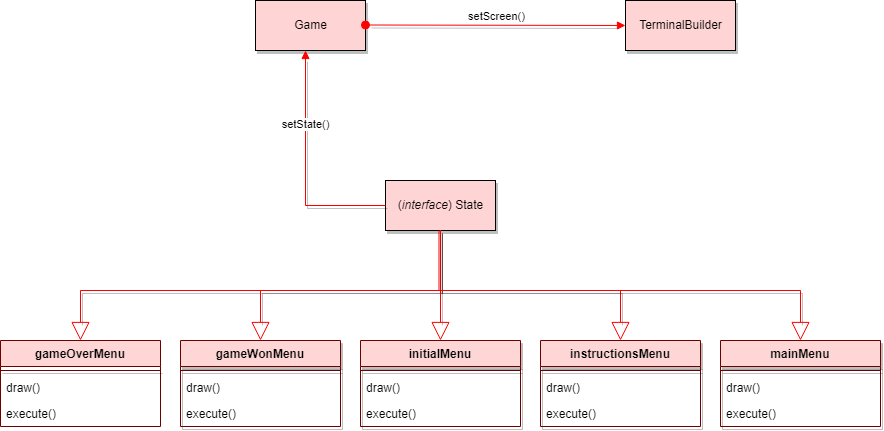

The diagram above was exported from draw.io. Its source (the exported page's mxGraphModel, read from the mxfile embedded in the PNG):
<mxGraphModel dx="2512" dy="788" grid="1" gridSize="10" guides="1" tooltips="1" connect="1" arrows="1" fold="1" page="1" pageScale="1" pageWidth="827" pageHeight="1169" math="0" shadow="0">
  <root>
    <mxCell id="0" />
    <mxCell id="1" parent="0" />
    <mxCell id="YgqAWhWQkTB9OJYJLT6j-1" value="(&lt;i&gt;interface&lt;/i&gt;) State" style="html=1;shadow=1;strokeColor=#000000;fillColor=#FFD4D4;" vertex="1" parent="1">
      <mxGeometry x="270" y="310" width="110" height="50" as="geometry" />
    </mxCell>
    <mxCell id="YgqAWhWQkTB9OJYJLT6j-2" value="Game" style="html=1;shadow=1;strokeColor=#000000;fillColor=#FFD4D4;" vertex="1" parent="1">
      <mxGeometry x="140" y="130" width="110" height="50" as="geometry" />
    </mxCell>
    <mxCell id="YgqAWhWQkTB9OJYJLT6j-5" value="setState()" style="html=1;verticalAlign=bottom;endArrow=block;rounded=0;strokeColor=#FF0000;fillColor=#FFD6D6;exitX=0;exitY=0.5;exitDx=0;exitDy=0;shadow=1;" edge="1" parent="1" source="YgqAWhWQkTB9OJYJLT6j-1">
      <mxGeometry x="0.2884" width="80" relative="1" as="geometry">
        <mxPoint x="370" y="350" as="sourcePoint" />
        <mxPoint x="190" y="180" as="targetPoint" />
        <Array as="points">
          <mxPoint x="190" y="335" />
        </Array>
        <mxPoint as="offset" />
      </mxGeometry>
    </mxCell>
    <mxCell id="YgqAWhWQkTB9OJYJLT6j-7" value="TerminalBuilder" style="html=1;shadow=1;strokeColor=#000000;fillColor=#FFD4D4;" vertex="1" parent="1">
      <mxGeometry x="510" y="130" width="110" height="50" as="geometry" />
    </mxCell>
    <mxCell id="YgqAWhWQkTB9OJYJLT6j-8" value="setScreen()" style="html=1;verticalAlign=bottom;startArrow=oval;startFill=1;endArrow=block;startSize=8;rounded=0;strokeColor=#FF0000;fillColor=#FFD6D6;entryX=0;entryY=0.5;entryDx=0;entryDy=0;shadow=1;" edge="1" parent="1" target="YgqAWhWQkTB9OJYJLT6j-7">
      <mxGeometry width="60" relative="1" as="geometry">
        <mxPoint x="250" y="154.5" as="sourcePoint" />
        <mxPoint x="310" y="154.5" as="targetPoint" />
      </mxGeometry>
    </mxCell>
    <mxCell id="4TCNC0jV7mXHJzVND-1h-1" value="gameWonMenu" style="swimlane;fontStyle=1;align=center;verticalAlign=top;childLayout=stackLayout;horizontal=1;startSize=26;horizontalStack=0;resizeParent=1;resizeParentMax=0;resizeLast=0;collapsible=1;marginBottom=0;movable=1;resizable=1;rotatable=1;deletable=1;editable=1;connectable=1;strokeColor=#6E0000;shadow=1;fillColor=#FFD6D6;" vertex="1" parent="1">
      <mxGeometry x="65" y="470" width="160" height="86" as="geometry" />
    </mxCell>
    <mxCell id="4TCNC0jV7mXHJzVND-1h-2" value="" style="line;strokeWidth=1;fillColor=none;align=left;verticalAlign=middle;spacingTop=-1;spacingLeft=3;spacingRight=3;rotatable=0;labelPosition=right;points=[];portConstraint=eastwest;strokeColor=inherit;shadow=1;" vertex="1" parent="4TCNC0jV7mXHJzVND-1h-1">
      <mxGeometry y="26" width="160" height="8" as="geometry" />
    </mxCell>
    <mxCell id="4TCNC0jV7mXHJzVND-1h-3" value="draw()" style="text;strokeColor=none;fillColor=none;align=left;verticalAlign=top;spacingLeft=4;spacingRight=4;overflow=hidden;rotatable=0;points=[[0,0.5],[1,0.5]];portConstraint=eastwest;shadow=1;" vertex="1" parent="4TCNC0jV7mXHJzVND-1h-1">
      <mxGeometry y="34" width="160" height="26" as="geometry" />
    </mxCell>
    <mxCell id="4TCNC0jV7mXHJzVND-1h-4" value="execute()" style="text;strokeColor=none;fillColor=none;align=left;verticalAlign=top;spacingLeft=4;spacingRight=4;overflow=hidden;rotatable=0;points=[[0,0.5],[1,0.5]];portConstraint=eastwest;shadow=1;" vertex="1" parent="4TCNC0jV7mXHJzVND-1h-1">
      <mxGeometry y="60" width="160" height="26" as="geometry" />
    </mxCell>
    <mxCell id="4TCNC0jV7mXHJzVND-1h-5" value="initialMenu" style="swimlane;fontStyle=1;align=center;verticalAlign=top;childLayout=stackLayout;horizontal=1;startSize=26;horizontalStack=0;resizeParent=1;resizeParentMax=0;resizeLast=0;collapsible=1;marginBottom=0;movable=1;resizable=1;rotatable=1;deletable=1;editable=1;connectable=1;strokeColor=#6E0000;shadow=1;fillColor=#FFD6D6;" vertex="1" parent="1">
      <mxGeometry x="245" y="470" width="160" height="86" as="geometry" />
    </mxCell>
    <mxCell id="4TCNC0jV7mXHJzVND-1h-6" value="" style="line;strokeWidth=1;fillColor=none;align=left;verticalAlign=middle;spacingTop=-1;spacingLeft=3;spacingRight=3;rotatable=0;labelPosition=right;points=[];portConstraint=eastwest;strokeColor=inherit;shadow=1;" vertex="1" parent="4TCNC0jV7mXHJzVND-1h-5">
      <mxGeometry y="26" width="160" height="8" as="geometry" />
    </mxCell>
    <mxCell id="4TCNC0jV7mXHJzVND-1h-7" value="draw()" style="text;strokeColor=none;fillColor=none;align=left;verticalAlign=top;spacingLeft=4;spacingRight=4;overflow=hidden;rotatable=0;points=[[0,0.5],[1,0.5]];portConstraint=eastwest;shadow=1;" vertex="1" parent="4TCNC0jV7mXHJzVND-1h-5">
      <mxGeometry y="34" width="160" height="26" as="geometry" />
    </mxCell>
    <mxCell id="4TCNC0jV7mXHJzVND-1h-8" value="execute()" style="text;strokeColor=none;fillColor=none;align=left;verticalAlign=top;spacingLeft=4;spacingRight=4;overflow=hidden;rotatable=0;points=[[0,0.5],[1,0.5]];portConstraint=eastwest;shadow=1;" vertex="1" parent="4TCNC0jV7mXHJzVND-1h-5">
      <mxGeometry y="60" width="160" height="26" as="geometry" />
    </mxCell>
    <mxCell id="4TCNC0jV7mXHJzVND-1h-9" value="instructionsMenu" style="swimlane;fontStyle=1;align=center;verticalAlign=top;childLayout=stackLayout;horizontal=1;startSize=26;horizontalStack=0;resizeParent=1;resizeParentMax=0;resizeLast=0;collapsible=1;marginBottom=0;movable=1;resizable=1;rotatable=1;deletable=1;editable=1;connectable=1;strokeColor=#6E0000;fillColor=#FFD6D6;shadow=1;" vertex="1" parent="1">
      <mxGeometry x="425" y="470" width="160" height="86" as="geometry" />
    </mxCell>
    <mxCell id="4TCNC0jV7mXHJzVND-1h-10" value="" style="line;strokeWidth=1;fillColor=none;align=left;verticalAlign=middle;spacingTop=-1;spacingLeft=3;spacingRight=3;rotatable=0;labelPosition=right;points=[];portConstraint=eastwest;strokeColor=inherit;shadow=1;" vertex="1" parent="4TCNC0jV7mXHJzVND-1h-9">
      <mxGeometry y="26" width="160" height="8" as="geometry" />
    </mxCell>
    <mxCell id="4TCNC0jV7mXHJzVND-1h-11" value="draw()" style="text;strokeColor=none;fillColor=none;align=left;verticalAlign=top;spacingLeft=4;spacingRight=4;overflow=hidden;rotatable=0;points=[[0,0.5],[1,0.5]];portConstraint=eastwest;shadow=1;" vertex="1" parent="4TCNC0jV7mXHJzVND-1h-9">
      <mxGeometry y="34" width="160" height="26" as="geometry" />
    </mxCell>
    <mxCell id="4TCNC0jV7mXHJzVND-1h-12" value="execute()" style="text;strokeColor=none;fillColor=none;align=left;verticalAlign=top;spacingLeft=4;spacingRight=4;overflow=hidden;rotatable=0;points=[[0,0.5],[1,0.5]];portConstraint=eastwest;shadow=1;" vertex="1" parent="4TCNC0jV7mXHJzVND-1h-9">
      <mxGeometry y="60" width="160" height="26" as="geometry" />
    </mxCell>
    <mxCell id="4TCNC0jV7mXHJzVND-1h-13" value="mainMenu" style="swimlane;fontStyle=1;align=center;verticalAlign=top;childLayout=stackLayout;horizontal=1;startSize=26;horizontalStack=0;resizeParent=1;resizeParentMax=0;resizeLast=0;collapsible=1;marginBottom=0;movable=1;resizable=1;rotatable=1;deletable=1;editable=1;connectable=1;strokeColor=#6E0000;shadow=1;fillColor=#FFD6D6;" vertex="1" parent="1">
      <mxGeometry x="605" y="470" width="160" height="86" as="geometry" />
    </mxCell>
    <mxCell id="4TCNC0jV7mXHJzVND-1h-14" value="" style="line;strokeWidth=1;fillColor=none;align=left;verticalAlign=middle;spacingTop=-1;spacingLeft=3;spacingRight=3;rotatable=0;labelPosition=right;points=[];portConstraint=eastwest;strokeColor=inherit;shadow=1;" vertex="1" parent="4TCNC0jV7mXHJzVND-1h-13">
      <mxGeometry y="26" width="160" height="8" as="geometry" />
    </mxCell>
    <mxCell id="4TCNC0jV7mXHJzVND-1h-15" value="draw()" style="text;strokeColor=none;fillColor=none;align=left;verticalAlign=top;spacingLeft=4;spacingRight=4;overflow=hidden;rotatable=0;points=[[0,0.5],[1,0.5]];portConstraint=eastwest;shadow=1;" vertex="1" parent="4TCNC0jV7mXHJzVND-1h-13">
      <mxGeometry y="34" width="160" height="26" as="geometry" />
    </mxCell>
    <mxCell id="4TCNC0jV7mXHJzVND-1h-16" value="execute()" style="text;strokeColor=none;fillColor=none;align=left;verticalAlign=top;spacingLeft=4;spacingRight=4;overflow=hidden;rotatable=0;points=[[0,0.5],[1,0.5]];portConstraint=eastwest;shadow=1;" vertex="1" parent="4TCNC0jV7mXHJzVND-1h-13">
      <mxGeometry y="60" width="160" height="26" as="geometry" />
    </mxCell>
    <mxCell id="4TCNC0jV7mXHJzVND-1h-17" value="gameOverMenu" style="swimlane;fontStyle=1;align=center;verticalAlign=top;childLayout=stackLayout;horizontal=1;startSize=26;horizontalStack=0;resizeParent=1;resizeParentMax=0;resizeLast=0;collapsible=1;marginBottom=0;movable=1;resizable=1;rotatable=1;deletable=1;editable=1;connectable=1;strokeColor=#6E0000;fillColor=#FFD6D6;" vertex="1" parent="1">
      <mxGeometry x="-115" y="470" width="160" height="86" as="geometry" />
    </mxCell>
    <mxCell id="4TCNC0jV7mXHJzVND-1h-18" value="" style="line;strokeWidth=1;fillColor=none;align=left;verticalAlign=middle;spacingTop=-1;spacingLeft=3;spacingRight=3;rotatable=0;labelPosition=right;points=[];portConstraint=eastwest;strokeColor=inherit;shadow=1;" vertex="1" parent="4TCNC0jV7mXHJzVND-1h-17">
      <mxGeometry y="26" width="160" height="8" as="geometry" />
    </mxCell>
    <mxCell id="4TCNC0jV7mXHJzVND-1h-19" value="draw()" style="text;strokeColor=none;fillColor=none;align=left;verticalAlign=top;spacingLeft=4;spacingRight=4;overflow=hidden;rotatable=0;points=[[0,0.5],[1,0.5]];portConstraint=eastwest;" vertex="1" parent="4TCNC0jV7mXHJzVND-1h-17">
      <mxGeometry y="34" width="160" height="26" as="geometry" />
    </mxCell>
    <mxCell id="4TCNC0jV7mXHJzVND-1h-20" value="execute()" style="text;strokeColor=none;fillColor=none;align=left;verticalAlign=top;spacingLeft=4;spacingRight=4;overflow=hidden;rotatable=0;points=[[0,0.5],[1,0.5]];portConstraint=eastwest;" vertex="1" parent="4TCNC0jV7mXHJzVND-1h-17">
      <mxGeometry y="60" width="160" height="26" as="geometry" />
    </mxCell>
    <mxCell id="4TCNC0jV7mXHJzVND-1h-28" value="" style="endArrow=block;endSize=16;endFill=0;html=1;rounded=0;strokeColor=#FF0000;fillColor=#FFD6D6;exitX=0.5;exitY=1;exitDx=0;exitDy=0;entryX=0.5;entryY=0;entryDx=0;entryDy=0;shadow=1;" edge="1" parent="1" source="YgqAWhWQkTB9OJYJLT6j-1" target="4TCNC0jV7mXHJzVND-1h-17">
      <mxGeometry x="0.7643" y="-60" width="160" relative="1" as="geometry">
        <mxPoint x="330" y="350" as="sourcePoint" />
        <mxPoint x="490" y="350" as="targetPoint" />
        <Array as="points">
          <mxPoint x="325" y="420" />
          <mxPoint x="-35" y="420" />
        </Array>
        <mxPoint as="offset" />
      </mxGeometry>
    </mxCell>
    <mxCell id="4TCNC0jV7mXHJzVND-1h-29" value="" style="endArrow=block;endSize=16;endFill=0;html=1;rounded=0;strokeColor=#FF0000;fillColor=#FFD6D6;exitX=0.5;exitY=1;exitDx=0;exitDy=0;shadow=1;" edge="1" parent="1" target="4TCNC0jV7mXHJzVND-1h-1">
      <mxGeometry x="0.7643" y="-60" width="160" relative="1" as="geometry">
        <mxPoint x="325" y="360" as="sourcePoint" />
        <mxPoint x="-35" y="470" as="targetPoint" />
        <Array as="points">
          <mxPoint x="325" y="420" />
          <mxPoint x="145" y="420" />
        </Array>
        <mxPoint as="offset" />
      </mxGeometry>
    </mxCell>
    <mxCell id="4TCNC0jV7mXHJzVND-1h-31" value="" style="endArrow=block;endSize=16;endFill=0;html=1;rounded=0;strokeColor=#FF0000;fillColor=#FFD6D6;exitX=0.5;exitY=1;exitDx=0;exitDy=0;entryX=0.5;entryY=0;entryDx=0;entryDy=0;shadow=1;" edge="1" parent="1" source="YgqAWhWQkTB9OJYJLT6j-1" target="4TCNC0jV7mXHJzVND-1h-5">
      <mxGeometry width="160" relative="1" as="geometry">
        <mxPoint x="420" y="300" as="sourcePoint" />
        <mxPoint x="580" y="300" as="targetPoint" />
      </mxGeometry>
    </mxCell>
    <mxCell id="4TCNC0jV7mXHJzVND-1h-32" value="" style="endArrow=block;endSize=16;endFill=0;html=1;rounded=0;strokeColor=#FF0000;fillColor=#FFD6D6;exitX=0.5;exitY=1;exitDx=0;exitDy=0;entryX=0.5;entryY=0;entryDx=0;entryDy=0;shadow=1;" edge="1" parent="1" source="YgqAWhWQkTB9OJYJLT6j-1" target="4TCNC0jV7mXHJzVND-1h-9">
      <mxGeometry width="160" relative="1" as="geometry">
        <mxPoint x="410" y="320" as="sourcePoint" />
        <mxPoint x="570" y="320" as="targetPoint" />
        <Array as="points">
          <mxPoint x="325" y="420" />
          <mxPoint x="505" y="420" />
        </Array>
      </mxGeometry>
    </mxCell>
    <mxCell id="4TCNC0jV7mXHJzVND-1h-33" value="" style="endArrow=block;endSize=16;endFill=0;html=1;rounded=0;strokeColor=#FF0000;fillColor=#FFD6D6;exitX=0.5;exitY=1;exitDx=0;exitDy=0;entryX=0.5;entryY=0;entryDx=0;entryDy=0;shadow=1;" edge="1" parent="1" target="4TCNC0jV7mXHJzVND-1h-13">
      <mxGeometry width="160" relative="1" as="geometry">
        <mxPoint x="323.5" y="360" as="sourcePoint" />
        <mxPoint x="503.5" y="470" as="targetPoint" />
        <Array as="points">
          <mxPoint x="323.5" y="420" />
          <mxPoint x="685" y="420" />
        </Array>
      </mxGeometry>
    </mxCell>
  </root>
</mxGraphModel>